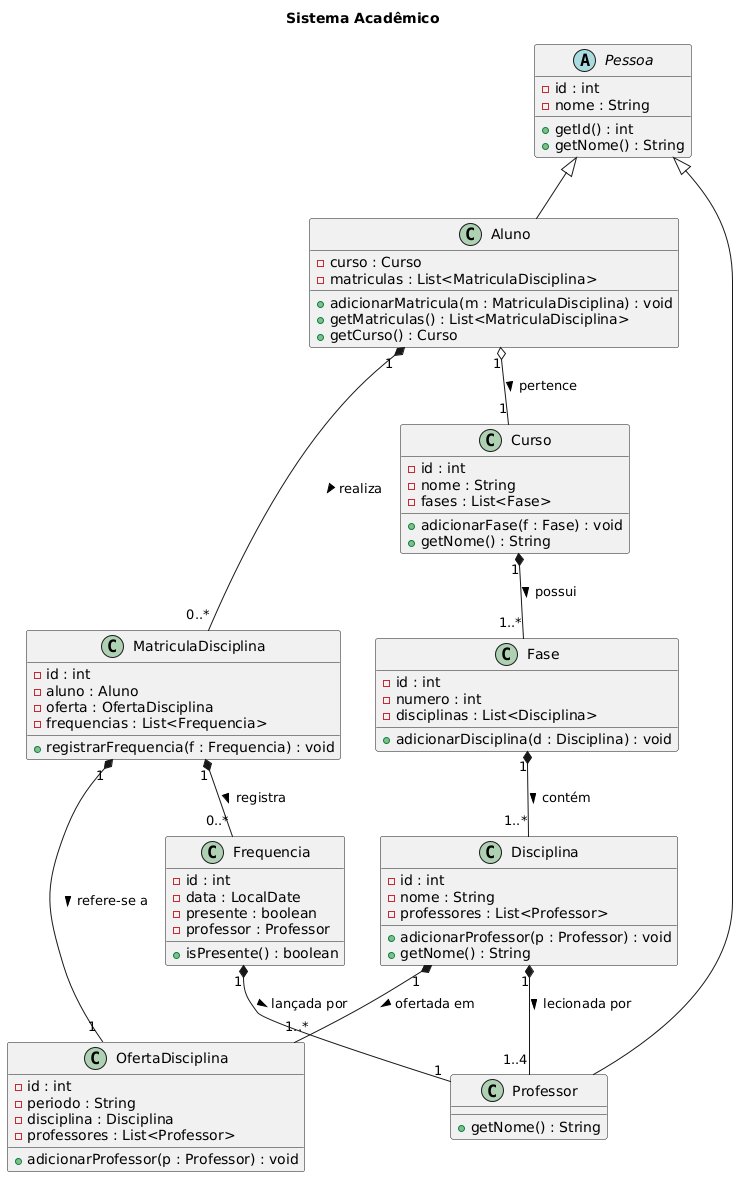

The diagram above was rendered by PlantUML. Its source (embedded in the PNG):
@startuml
title "Sistema Acadêmico"

  abstract class Pessoa {
    - id : int
    - nome : String
    + getId() : int
    + getNome() : String
  }

  class Aluno {
    - curso : Curso
    - matriculas : List<MatriculaDisciplina>
    + adicionarMatricula(m : MatriculaDisciplina) : void
    + getMatriculas() : List<MatriculaDisciplina>
    + getCurso() : Curso
  }

  class Professor {
    + getNome() : String
  }

  class Curso {
    - id : int
    - nome : String
    - fases : List<Fase>
    + adicionarFase(f : Fase) : void
    + getNome() : String
  }

  class Fase {
    - id : int
    - numero : int
    - disciplinas : List<Disciplina>
    + adicionarDisciplina(d : Disciplina) : void
  }

  class Disciplina {
    - id : int
    - nome : String
    - professores : List<Professor>
    + adicionarProfessor(p : Professor) : void
    + getNome() : String
  }

  class OfertaDisciplina {
    - id : int
    - periodo : String
    - disciplina : Disciplina
    - professores : List<Professor>
    + adicionarProfessor(p : Professor) : void
  }

  class MatriculaDisciplina {
    - id : int
    - aluno : Aluno
    - oferta : OfertaDisciplina
    - frequencias : List<Frequencia>
    + registrarFrequencia(f : Frequencia) : void
  }

  class Frequencia {
    - id : int
    - data : LocalDate
    - presente : boolean
    - professor : Professor
    + isPresente() : boolean
  }

  ' --- Herança (Generalização) ---
  Pessoa <|-- Aluno
  Pessoa <|-- Professor

  ' --- Composições e associações ---
  Curso "1" *-- "1..*" Fase : possui >
  Fase "1" *-- "1..*" Disciplina : contém >
  Disciplina "1" *-- "1..4" Professor : lecionada por >
  Disciplina "1" *-- "1..*" OfertaDisciplina : ofertada em >
  Aluno "1" *-- "0..*" MatriculaDisciplina : realiza >
  MatriculaDisciplina "1" *-- "0..*" Frequencia : registra >
  Frequencia "1" *-- "1" Professor : lançada por >
  MatriculaDisciplina "1" *-- "1" OfertaDisciplina : refere-se a >
  Aluno "1" o-- "1" Curso : pertence >
}
@enduml